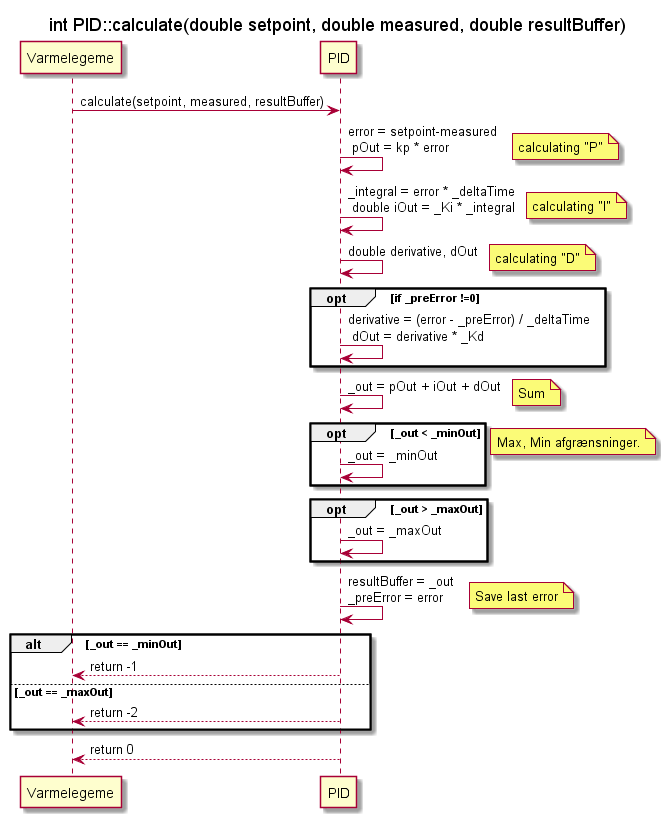

The diagram above was rendered by PlantUML. Its source (embedded in the PNG):
@startuml PID_calculate
title int PID::calculate(double setpoint, double measured, double resultBuffer)

participant Varmelegeme
participant PID


Varmelegeme -> PID : calculate(setpoint, measured, resultBuffer)
PID -> PID : error = setpoint-measured \n pOut = kp * error
note right : calculating "P"

PID -> PID : _integral = error * _deltaTime\n double iOut = _Ki * _integral
note right : calculating "I"


PID -> PID : double derivative, dOut
note right : calculating "D"

opt if _preError !=0
    PID -> PID : derivative = (error - _preError) / _deltaTime \n dOut = derivative * _Kd
end


PID -> PID : _out = pOut + iOut + dOut
note right : Sum

opt _out < _minOut
    PID -> PID : _out = _minOut
end
note right : Max, Min afgrænsninger.
opt _out > _maxOut
    PID -> PID : _out = _maxOut
end

PID -> PID : resultBuffer = _out \n_preError = error
note right : Save last error

alt _out == _minOut
PID --> Varmelegeme : return -1
else _out == _maxOut
PID --> Varmelegeme : return -2
end
PID --> Varmelegeme : return 0

@enduml